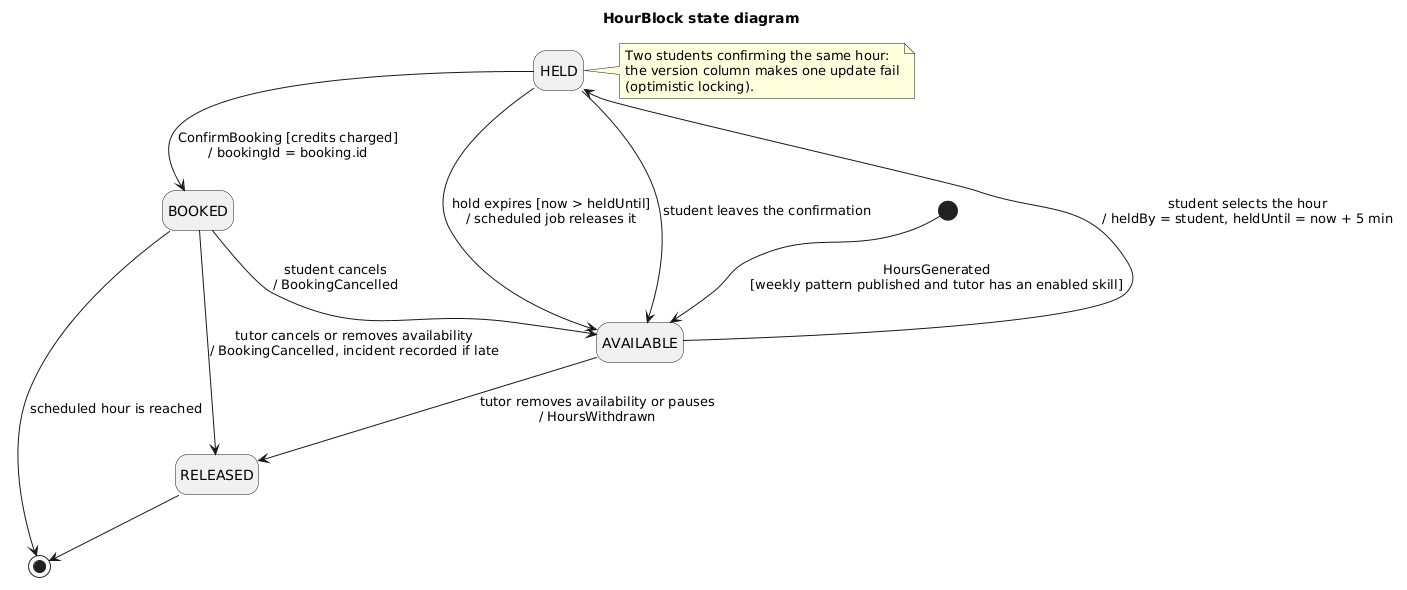

The diagram above was rendered by PlantUML. Its source (embedded in the PNG):
@startuml state-hour-block
title HourBlock state diagram
hide empty description

[*] --> AVAILABLE : HoursGenerated\n[weekly pattern published and tutor has an enabled skill]

AVAILABLE --> HELD : student selects the hour\n/ heldBy = student, heldUntil = now + 5 min
HELD --> AVAILABLE : hold expires [now > heldUntil]\n/ scheduled job releases it
HELD --> AVAILABLE : student leaves the confirmation
HELD --> BOOKED : ConfirmBooking [credits charged]\n/ bookingId = booking.id

AVAILABLE --> RELEASED : tutor removes availability or pauses\n/ HoursWithdrawn
BOOKED --> AVAILABLE : student cancels\n/ BookingCancelled
BOOKED --> RELEASED : tutor cancels or removes availability\n/ BookingCancelled, incident recorded if late

BOOKED --> [*] : scheduled hour is reached
RELEASED --> [*]

note right of HELD
  Two students confirming the same hour:
  the version column makes one update fail
  (optimistic locking).
end note
@enduml